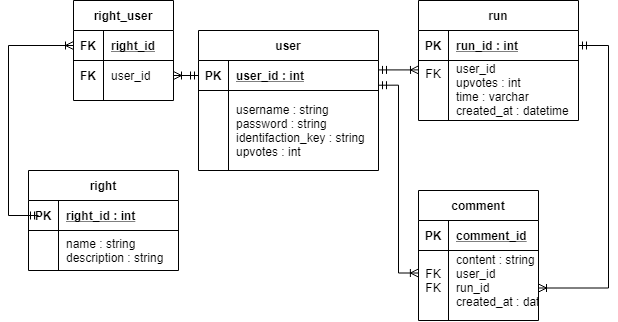

The diagram above was exported from draw.io. Its source (the exported page's mxGraphModel, read from the mxfile embedded in the PNG):
<mxGraphModel dx="1185" dy="635" grid="1" gridSize="10" guides="1" tooltips="1" connect="1" arrows="1" fold="1" page="1" pageScale="1" pageWidth="850" pageHeight="1100" math="0" shadow="0" extFonts="Permanent Marker^https://fonts.googleapis.com/css?family=Permanent+Marker">
  <root>
    <mxCell id="0" />
    <mxCell id="1" parent="0" />
    <mxCell id="C-vyLk0tnHw3VtMMgP7b-1" value="" style="edgeStyle=entityRelationEdgeStyle;endArrow=ERmandOne;startArrow=ERoneToMany;endFill=0;startFill=0;entryX=0;entryY=0.5;entryDx=0;entryDy=0;exitX=1;exitY=0.5;exitDx=0;exitDy=0;" parent="1" source="C-vyLk0tnHw3VtMMgP7b-27" target="C-vyLk0tnHw3VtMMgP7b-3" edge="1">
      <mxGeometry width="100" height="100" relative="1" as="geometry">
        <mxPoint x="340" y="720" as="sourcePoint" />
        <mxPoint x="440" y="620" as="targetPoint" />
      </mxGeometry>
    </mxCell>
    <mxCell id="C-vyLk0tnHw3VtMMgP7b-2" value="user" style="shape=table;startSize=30;container=1;collapsible=1;childLayout=tableLayout;fixedRows=1;rowLines=0;fontStyle=1;align=center;resizeLast=1;" parent="1" vertex="1">
      <mxGeometry x="450" y="120" width="180" height="140" as="geometry" />
    </mxCell>
    <mxCell id="C-vyLk0tnHw3VtMMgP7b-3" value="" style="shape=partialRectangle;collapsible=0;dropTarget=0;pointerEvents=0;fillColor=none;points=[[0,0.5],[1,0.5]];portConstraint=eastwest;top=0;left=0;right=0;bottom=1;" parent="C-vyLk0tnHw3VtMMgP7b-2" vertex="1">
      <mxGeometry y="30" width="180" height="30" as="geometry" />
    </mxCell>
    <mxCell id="C-vyLk0tnHw3VtMMgP7b-4" value="PK" style="shape=partialRectangle;overflow=hidden;connectable=0;fillColor=none;top=0;left=0;bottom=0;right=0;fontStyle=1;" parent="C-vyLk0tnHw3VtMMgP7b-3" vertex="1">
      <mxGeometry width="30" height="30" as="geometry" />
    </mxCell>
    <mxCell id="C-vyLk0tnHw3VtMMgP7b-5" value="user_id : int" style="shape=partialRectangle;overflow=hidden;connectable=0;fillColor=none;top=0;left=0;bottom=0;right=0;align=left;spacingLeft=6;fontStyle=5;" parent="C-vyLk0tnHw3VtMMgP7b-3" vertex="1">
      <mxGeometry x="30" width="150" height="30" as="geometry" />
    </mxCell>
    <mxCell id="C-vyLk0tnHw3VtMMgP7b-6" value="" style="shape=partialRectangle;collapsible=0;dropTarget=0;pointerEvents=0;fillColor=none;points=[[0,0.5],[1,0.5]];portConstraint=eastwest;top=0;left=0;right=0;bottom=0;" parent="C-vyLk0tnHw3VtMMgP7b-2" vertex="1">
      <mxGeometry y="60" width="180" height="80" as="geometry" />
    </mxCell>
    <mxCell id="C-vyLk0tnHw3VtMMgP7b-7" value="" style="shape=partialRectangle;overflow=hidden;connectable=0;fillColor=none;top=0;left=0;bottom=0;right=0;" parent="C-vyLk0tnHw3VtMMgP7b-6" vertex="1">
      <mxGeometry width="30" height="80" as="geometry" />
    </mxCell>
    <mxCell id="C-vyLk0tnHw3VtMMgP7b-8" value="username : string&#10;password : string&#10;identifaction_key : string&#10;upvotes : int" style="shape=partialRectangle;overflow=hidden;connectable=0;fillColor=none;top=0;left=0;bottom=0;right=0;align=left;spacingLeft=6;" parent="C-vyLk0tnHw3VtMMgP7b-6" vertex="1">
      <mxGeometry x="30" width="150" height="80" as="geometry" />
    </mxCell>
    <mxCell id="C-vyLk0tnHw3VtMMgP7b-13" value="run" style="shape=table;startSize=30;container=1;collapsible=1;childLayout=tableLayout;fixedRows=1;rowLines=0;fontStyle=1;align=center;resizeLast=1;" parent="1" vertex="1">
      <mxGeometry x="670" y="90" width="160" height="120" as="geometry" />
    </mxCell>
    <mxCell id="C-vyLk0tnHw3VtMMgP7b-14" value="" style="shape=partialRectangle;collapsible=0;dropTarget=0;pointerEvents=0;fillColor=none;points=[[0,0.5],[1,0.5]];portConstraint=eastwest;top=0;left=0;right=0;bottom=1;" parent="C-vyLk0tnHw3VtMMgP7b-13" vertex="1">
      <mxGeometry y="30" width="160" height="30" as="geometry" />
    </mxCell>
    <mxCell id="C-vyLk0tnHw3VtMMgP7b-15" value="PK" style="shape=partialRectangle;overflow=hidden;connectable=0;fillColor=none;top=0;left=0;bottom=0;right=0;fontStyle=1;" parent="C-vyLk0tnHw3VtMMgP7b-14" vertex="1">
      <mxGeometry width="30" height="30" as="geometry" />
    </mxCell>
    <mxCell id="C-vyLk0tnHw3VtMMgP7b-16" value="run_id : int" style="shape=partialRectangle;overflow=hidden;connectable=0;fillColor=none;top=0;left=0;bottom=0;right=0;align=left;spacingLeft=6;fontStyle=5;" parent="C-vyLk0tnHw3VtMMgP7b-14" vertex="1">
      <mxGeometry x="30" width="130" height="30" as="geometry" />
    </mxCell>
    <mxCell id="C-vyLk0tnHw3VtMMgP7b-17" value="" style="shape=partialRectangle;collapsible=0;dropTarget=0;pointerEvents=0;fillColor=none;points=[[0,0.5],[1,0.5]];portConstraint=eastwest;top=0;left=0;right=0;bottom=0;" parent="C-vyLk0tnHw3VtMMgP7b-13" vertex="1">
      <mxGeometry y="60" width="160" height="60" as="geometry" />
    </mxCell>
    <mxCell id="C-vyLk0tnHw3VtMMgP7b-18" value="FK" style="shape=partialRectangle;overflow=hidden;connectable=0;fillColor=none;top=0;left=0;bottom=0;right=0;verticalAlign=top;" parent="C-vyLk0tnHw3VtMMgP7b-17" vertex="1">
      <mxGeometry width="30" height="60" as="geometry" />
    </mxCell>
    <mxCell id="C-vyLk0tnHw3VtMMgP7b-19" value="user_id&#10;upvotes : int&#10;time : varchar&#10;created_at : datetime&#10;comment : string" style="shape=partialRectangle;overflow=hidden;connectable=0;fillColor=none;top=0;left=0;bottom=0;right=0;align=left;spacingLeft=6;" parent="C-vyLk0tnHw3VtMMgP7b-17" vertex="1">
      <mxGeometry x="30" width="130" height="60" as="geometry" />
    </mxCell>
    <mxCell id="C-vyLk0tnHw3VtMMgP7b-23" value="right_user" style="shape=table;startSize=30;container=1;collapsible=1;childLayout=tableLayout;fixedRows=1;rowLines=0;fontStyle=1;align=center;resizeLast=1;" parent="1" vertex="1">
      <mxGeometry x="325" y="90" width="100" height="100" as="geometry" />
    </mxCell>
    <mxCell id="C-vyLk0tnHw3VtMMgP7b-24" value="" style="shape=partialRectangle;collapsible=0;dropTarget=0;pointerEvents=0;fillColor=none;points=[[0,0.5],[1,0.5]];portConstraint=eastwest;top=0;left=0;right=0;bottom=1;" parent="C-vyLk0tnHw3VtMMgP7b-23" vertex="1">
      <mxGeometry y="30" width="100" height="30" as="geometry" />
    </mxCell>
    <mxCell id="C-vyLk0tnHw3VtMMgP7b-25" value="FK" style="shape=partialRectangle;overflow=hidden;connectable=0;fillColor=none;top=0;left=0;bottom=0;right=0;fontStyle=1;" parent="C-vyLk0tnHw3VtMMgP7b-24" vertex="1">
      <mxGeometry width="30" height="30" as="geometry" />
    </mxCell>
    <mxCell id="C-vyLk0tnHw3VtMMgP7b-26" value="right_id" style="shape=partialRectangle;overflow=hidden;connectable=0;fillColor=none;top=0;left=0;bottom=0;right=0;align=left;spacingLeft=6;fontStyle=5;" parent="C-vyLk0tnHw3VtMMgP7b-24" vertex="1">
      <mxGeometry x="30" width="70" height="30" as="geometry" />
    </mxCell>
    <mxCell id="C-vyLk0tnHw3VtMMgP7b-27" value="" style="shape=partialRectangle;collapsible=0;dropTarget=0;pointerEvents=0;fillColor=none;points=[[0,0.5],[1,0.5]];portConstraint=eastwest;top=0;left=0;right=0;bottom=0;" parent="C-vyLk0tnHw3VtMMgP7b-23" vertex="1">
      <mxGeometry y="60" width="100" height="30" as="geometry" />
    </mxCell>
    <mxCell id="C-vyLk0tnHw3VtMMgP7b-28" value="FK" style="shape=partialRectangle;overflow=hidden;connectable=0;fillColor=none;top=0;left=0;bottom=0;right=0;fontStyle=1" parent="C-vyLk0tnHw3VtMMgP7b-27" vertex="1">
      <mxGeometry width="30" height="30" as="geometry" />
    </mxCell>
    <mxCell id="C-vyLk0tnHw3VtMMgP7b-29" value="user_id" style="shape=partialRectangle;overflow=hidden;connectable=0;fillColor=none;top=0;left=0;bottom=0;right=0;align=left;spacingLeft=6;" parent="C-vyLk0tnHw3VtMMgP7b-27" vertex="1">
      <mxGeometry x="30" width="70" height="30" as="geometry" />
    </mxCell>
    <mxCell id="pbjzq2MW7JeNoaWXO3CV-2" value="right" style="shape=table;startSize=30;container=1;collapsible=1;childLayout=tableLayout;fixedRows=1;rowLines=0;fontStyle=1;align=center;resizeLast=1;" parent="1" vertex="1">
      <mxGeometry x="280" y="260" width="150" height="100" as="geometry" />
    </mxCell>
    <mxCell id="pbjzq2MW7JeNoaWXO3CV-3" value="" style="shape=partialRectangle;collapsible=0;dropTarget=0;pointerEvents=0;fillColor=none;points=[[0,0.5],[1,0.5]];portConstraint=eastwest;top=0;left=0;right=0;bottom=1;" parent="pbjzq2MW7JeNoaWXO3CV-2" vertex="1">
      <mxGeometry y="30" width="150" height="30" as="geometry" />
    </mxCell>
    <mxCell id="pbjzq2MW7JeNoaWXO3CV-4" value="PK" style="shape=partialRectangle;overflow=hidden;connectable=0;fillColor=none;top=0;left=0;bottom=0;right=0;fontStyle=1;" parent="pbjzq2MW7JeNoaWXO3CV-3" vertex="1">
      <mxGeometry width="30" height="30" as="geometry" />
    </mxCell>
    <mxCell id="pbjzq2MW7JeNoaWXO3CV-5" value="right_id : int" style="shape=partialRectangle;overflow=hidden;connectable=0;fillColor=none;top=0;left=0;bottom=0;right=0;align=left;spacingLeft=6;fontStyle=5;" parent="pbjzq2MW7JeNoaWXO3CV-3" vertex="1">
      <mxGeometry x="30" width="120" height="30" as="geometry" />
    </mxCell>
    <mxCell id="pbjzq2MW7JeNoaWXO3CV-6" value="" style="shape=partialRectangle;collapsible=0;dropTarget=0;pointerEvents=0;fillColor=none;points=[[0,0.5],[1,0.5]];portConstraint=eastwest;top=0;left=0;right=0;bottom=0;" parent="pbjzq2MW7JeNoaWXO3CV-2" vertex="1">
      <mxGeometry y="60" width="150" height="40" as="geometry" />
    </mxCell>
    <mxCell id="pbjzq2MW7JeNoaWXO3CV-7" value="" style="shape=partialRectangle;overflow=hidden;connectable=0;fillColor=none;top=0;left=0;bottom=0;right=0;fontStyle=1" parent="pbjzq2MW7JeNoaWXO3CV-6" vertex="1">
      <mxGeometry width="30" height="40" as="geometry" />
    </mxCell>
    <mxCell id="pbjzq2MW7JeNoaWXO3CV-8" value="name : string&#10;description : string" style="shape=partialRectangle;overflow=hidden;connectable=0;fillColor=none;top=0;left=0;bottom=0;right=0;align=left;spacingLeft=6;" parent="pbjzq2MW7JeNoaWXO3CV-6" vertex="1">
      <mxGeometry x="30" width="120" height="40" as="geometry" />
    </mxCell>
    <mxCell id="pbjzq2MW7JeNoaWXO3CV-16" style="edgeStyle=orthogonalEdgeStyle;rounded=0;orthogonalLoop=1;jettySize=auto;html=1;startArrow=ERoneToMany;startFill=0;endArrow=ERmandOne;endFill=0;exitX=0;exitY=0.5;exitDx=0;exitDy=0;" parent="1" source="C-vyLk0tnHw3VtMMgP7b-24" edge="1">
      <mxGeometry relative="1" as="geometry">
        <mxPoint x="290" y="305" as="targetPoint" />
        <Array as="points">
          <mxPoint x="260" y="135" />
          <mxPoint x="260" y="305" />
        </Array>
      </mxGeometry>
    </mxCell>
    <mxCell id="pbjzq2MW7JeNoaWXO3CV-17" value="comment" style="shape=table;startSize=30;container=1;collapsible=1;childLayout=tableLayout;fixedRows=1;rowLines=0;fontStyle=1;align=center;resizeLast=1;" parent="1" vertex="1">
      <mxGeometry x="670" y="280" width="120" height="130" as="geometry" />
    </mxCell>
    <mxCell id="pbjzq2MW7JeNoaWXO3CV-18" value="" style="shape=partialRectangle;collapsible=0;dropTarget=0;pointerEvents=0;fillColor=none;points=[[0,0.5],[1,0.5]];portConstraint=eastwest;top=0;left=0;right=0;bottom=1;" parent="pbjzq2MW7JeNoaWXO3CV-17" vertex="1">
      <mxGeometry y="30" width="120" height="30" as="geometry" />
    </mxCell>
    <mxCell id="pbjzq2MW7JeNoaWXO3CV-19" value="PK" style="shape=partialRectangle;overflow=hidden;connectable=0;fillColor=none;top=0;left=0;bottom=0;right=0;fontStyle=1;" parent="pbjzq2MW7JeNoaWXO3CV-18" vertex="1">
      <mxGeometry width="30" height="30" as="geometry" />
    </mxCell>
    <mxCell id="pbjzq2MW7JeNoaWXO3CV-20" value="comment_id" style="shape=partialRectangle;overflow=hidden;connectable=0;fillColor=none;top=0;left=0;bottom=0;right=0;align=left;spacingLeft=6;fontStyle=5;" parent="pbjzq2MW7JeNoaWXO3CV-18" vertex="1">
      <mxGeometry x="30" width="90" height="30" as="geometry" />
    </mxCell>
    <mxCell id="pbjzq2MW7JeNoaWXO3CV-21" value="" style="shape=partialRectangle;collapsible=0;dropTarget=0;pointerEvents=0;fillColor=none;points=[[0,0.5],[1,0.5]];portConstraint=eastwest;top=0;left=0;right=0;bottom=0;" parent="pbjzq2MW7JeNoaWXO3CV-17" vertex="1">
      <mxGeometry y="60" width="120" height="60" as="geometry" />
    </mxCell>
    <mxCell id="pbjzq2MW7JeNoaWXO3CV-22" value="FK&#10;FK" style="shape=partialRectangle;overflow=hidden;connectable=0;fillColor=none;top=0;left=0;bottom=0;right=0;" parent="pbjzq2MW7JeNoaWXO3CV-21" vertex="1">
      <mxGeometry width="30" height="60" as="geometry" />
    </mxCell>
    <mxCell id="pbjzq2MW7JeNoaWXO3CV-23" value="content : string&#10;user_id&#10;run_id&#10;created_at : datetime" style="shape=partialRectangle;overflow=hidden;connectable=0;fillColor=none;top=0;left=0;bottom=0;right=0;align=left;spacingLeft=6;" parent="pbjzq2MW7JeNoaWXO3CV-21" vertex="1">
      <mxGeometry x="30" width="90" height="60" as="geometry" />
    </mxCell>
    <mxCell id="pbjzq2MW7JeNoaWXO3CV-32" style="edgeStyle=orthogonalEdgeStyle;rounded=0;orthogonalLoop=1;jettySize=auto;html=1;entryX=0;entryY=0.156;entryDx=0;entryDy=0;startArrow=ERmandOne;startFill=0;endArrow=ERoneToMany;endFill=0;entryPerimeter=0;" parent="1" source="C-vyLk0tnHw3VtMMgP7b-3" target="C-vyLk0tnHw3VtMMgP7b-17" edge="1">
      <mxGeometry relative="1" as="geometry">
        <Array as="points">
          <mxPoint x="665" y="159" />
        </Array>
      </mxGeometry>
    </mxCell>
    <mxCell id="pbjzq2MW7JeNoaWXO3CV-33" style="edgeStyle=orthogonalEdgeStyle;rounded=0;orthogonalLoop=1;jettySize=auto;html=1;entryX=1;entryY=0.75;entryDx=0;entryDy=0;startArrow=ERmandOne;startFill=0;endArrow=ERoneToMany;endFill=0;" parent="1" source="C-vyLk0tnHw3VtMMgP7b-14" target="pbjzq2MW7JeNoaWXO3CV-17" edge="1">
      <mxGeometry relative="1" as="geometry">
        <Array as="points">
          <mxPoint x="860" y="135" />
          <mxPoint x="860" y="378" />
        </Array>
      </mxGeometry>
    </mxCell>
    <mxCell id="pbjzq2MW7JeNoaWXO3CV-34" style="edgeStyle=orthogonalEdgeStyle;rounded=0;orthogonalLoop=1;jettySize=auto;html=1;entryX=1;entryY=0.824;entryDx=0;entryDy=0;entryPerimeter=0;startArrow=ERoneToMany;startFill=0;endArrow=ERmandOne;endFill=0;exitX=-0.001;exitY=0.375;exitDx=0;exitDy=0;exitPerimeter=0;" parent="1" source="pbjzq2MW7JeNoaWXO3CV-21" target="C-vyLk0tnHw3VtMMgP7b-3" edge="1">
      <mxGeometry relative="1" as="geometry">
        <Array as="points">
          <mxPoint x="650" y="363" />
          <mxPoint x="650" y="175" />
        </Array>
      </mxGeometry>
    </mxCell>
  </root>
</mxGraphModel>